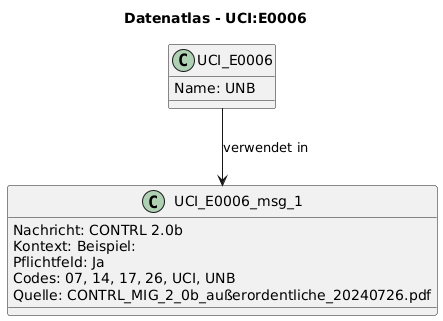

The diagram above was rendered by PlantUML. Its source (embedded in the PNG):
@startuml
title Datenatlas - UCI:E0006
class UCI_E0006 {
  Name: UNB
}
class UCI_E0006_msg_1 {
  Nachricht: CONTRL 2.0b
  Kontext: Beispiel:
  Pflichtfeld: Ja
  Codes: 07, 14, 17, 26, UCI, UNB
  Quelle: CONTRL_MIG_2_0b_außerordentliche_20240726.pdf
}
UCI_E0006 --> UCI_E0006_msg_1 : verwendet in
@enduml